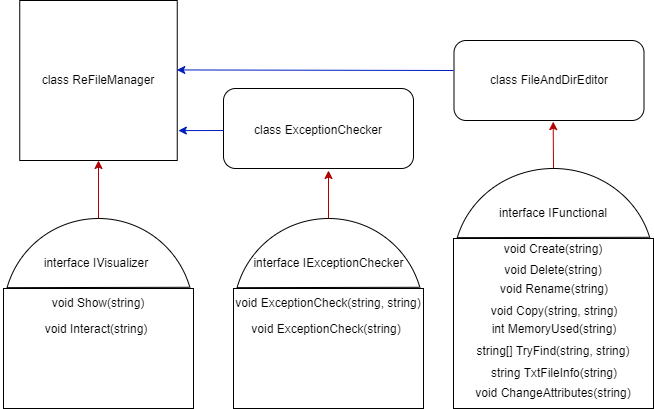

The diagram above was exported from draw.io. Its source (the exported page's mxGraphModel, read from the mxfile embedded in the PNG):
<mxGraphModel dx="1038" dy="-622" grid="1" gridSize="10" guides="1" tooltips="1" connect="1" arrows="1" fold="1" page="1" pageScale="1" pageWidth="827" pageHeight="1169" math="0" shadow="0">
  <root>
    <mxCell id="0" />
    <mxCell id="1" parent="0" />
    <mxCell id="edBm8CDLoZNerGMfW4Qq-1" value="" style="ellipse;whiteSpace=wrap;html=1;" vertex="1" parent="1">
      <mxGeometry x="370" y="2148" width="190" height="190" as="geometry" />
    </mxCell>
    <mxCell id="edBm8CDLoZNerGMfW4Qq-2" value="" style="endArrow=none;html=1;rounded=0;exitX=0.976;exitY=0.362;exitDx=0;exitDy=0;exitPerimeter=0;entryX=0.019;entryY=0.364;entryDx=0;entryDy=0;entryPerimeter=0;" edge="1" parent="1" source="edBm8CDLoZNerGMfW4Qq-1" target="edBm8CDLoZNerGMfW4Qq-1">
      <mxGeometry width="50" height="50" relative="1" as="geometry">
        <mxPoint x="670" y="2348" as="sourcePoint" />
        <mxPoint x="370" y="2216" as="targetPoint" />
      </mxGeometry>
    </mxCell>
    <mxCell id="edBm8CDLoZNerGMfW4Qq-7" value="interface IExceptionChecker" style="text;html=1;strokeColor=none;fillColor=none;align=center;verticalAlign=middle;whiteSpace=wrap;rounded=0;" vertex="1" parent="1">
      <mxGeometry x="387.5" y="2168" width="155" height="50" as="geometry" />
    </mxCell>
    <mxCell id="edBm8CDLoZNerGMfW4Qq-11" value="" style="ellipse;whiteSpace=wrap;html=1;" vertex="1" parent="1">
      <mxGeometry x="590" y="2098" width="200" height="190" as="geometry" />
    </mxCell>
    <mxCell id="edBm8CDLoZNerGMfW4Qq-12" value="" style="endArrow=none;html=1;rounded=0;exitX=0.976;exitY=0.362;exitDx=0;exitDy=0;exitPerimeter=0;entryX=0.019;entryY=0.364;entryDx=0;entryDy=0;entryPerimeter=0;" edge="1" parent="1" source="edBm8CDLoZNerGMfW4Qq-11" target="edBm8CDLoZNerGMfW4Qq-11">
      <mxGeometry width="50" height="50" relative="1" as="geometry">
        <mxPoint x="900" y="2298" as="sourcePoint" />
        <mxPoint x="600" y="2166" as="targetPoint" />
      </mxGeometry>
    </mxCell>
    <mxCell id="edBm8CDLoZNerGMfW4Qq-13" value="interface IFunctional" style="text;html=1;strokeColor=none;fillColor=none;align=center;verticalAlign=middle;whiteSpace=wrap;rounded=0;" vertex="1" parent="1">
      <mxGeometry x="620" y="2118" width="140" height="50" as="geometry" />
    </mxCell>
    <mxCell id="edBm8CDLoZNerGMfW4Qq-20" value="" style="rounded=0;whiteSpace=wrap;html=1;" vertex="1" parent="1">
      <mxGeometry x="370" y="2218" width="190" height="120" as="geometry" />
    </mxCell>
    <mxCell id="edBm8CDLoZNerGMfW4Qq-9" value="void ExceptionCheck(string, string)" style="text;html=1;strokeColor=none;fillColor=none;align=center;verticalAlign=middle;whiteSpace=wrap;rounded=0;" vertex="1" parent="1">
      <mxGeometry x="370" y="2218" width="190" height="30" as="geometry" />
    </mxCell>
    <mxCell id="edBm8CDLoZNerGMfW4Qq-10" value="void ExceptionCheck(string)" style="text;html=1;strokeColor=none;fillColor=none;align=center;verticalAlign=middle;whiteSpace=wrap;rounded=0;" vertex="1" parent="1">
      <mxGeometry x="372.5" y="2248" width="180" height="22" as="geometry" />
    </mxCell>
    <mxCell id="edBm8CDLoZNerGMfW4Qq-21" value="" style="rounded=0;whiteSpace=wrap;html=1;" vertex="1" parent="1">
      <mxGeometry x="590" y="2168" width="200" height="170" as="geometry" />
    </mxCell>
    <mxCell id="edBm8CDLoZNerGMfW4Qq-22" value="" style="ellipse;whiteSpace=wrap;html=1;" vertex="1" parent="1">
      <mxGeometry x="140" y="2148" width="190" height="190" as="geometry" />
    </mxCell>
    <mxCell id="edBm8CDLoZNerGMfW4Qq-23" value="" style="endArrow=none;html=1;rounded=0;exitX=0.976;exitY=0.362;exitDx=0;exitDy=0;exitPerimeter=0;entryX=0.019;entryY=0.364;entryDx=0;entryDy=0;entryPerimeter=0;" edge="1" parent="1" source="edBm8CDLoZNerGMfW4Qq-22" target="edBm8CDLoZNerGMfW4Qq-22">
      <mxGeometry width="50" height="50" relative="1" as="geometry">
        <mxPoint x="440" y="2348" as="sourcePoint" />
        <mxPoint x="140" y="2216" as="targetPoint" />
      </mxGeometry>
    </mxCell>
    <mxCell id="edBm8CDLoZNerGMfW4Qq-24" value="interface IVisualizer" style="text;html=1;strokeColor=none;fillColor=none;align=center;verticalAlign=middle;whiteSpace=wrap;rounded=0;" vertex="1" parent="1">
      <mxGeometry x="137.5" y="2168" width="190" height="50" as="geometry" />
    </mxCell>
    <mxCell id="edBm8CDLoZNerGMfW4Qq-25" value="" style="rounded=0;whiteSpace=wrap;html=1;" vertex="1" parent="1">
      <mxGeometry x="140" y="2218" width="190" height="120" as="geometry" />
    </mxCell>
    <mxCell id="edBm8CDLoZNerGMfW4Qq-26" value="void Show(string)" style="text;html=1;strokeColor=none;fillColor=none;align=center;verticalAlign=middle;whiteSpace=wrap;rounded=0;" vertex="1" parent="1">
      <mxGeometry x="140" y="2218" width="190" height="30" as="geometry" />
    </mxCell>
    <mxCell id="edBm8CDLoZNerGMfW4Qq-27" value="void Interact(string)" style="text;html=1;strokeColor=none;fillColor=none;align=center;verticalAlign=middle;whiteSpace=wrap;rounded=0;" vertex="1" parent="1">
      <mxGeometry x="142.5" y="2248" width="180" height="22" as="geometry" />
    </mxCell>
    <mxCell id="edBm8CDLoZNerGMfW4Qq-28" value="void Copy(string, string)" style="text;html=1;strokeColor=none;fillColor=none;align=center;verticalAlign=middle;whiteSpace=wrap;rounded=0;" vertex="1" parent="1">
      <mxGeometry x="590.5" y="2230" width="200" height="22" as="geometry" />
    </mxCell>
    <mxCell id="edBm8CDLoZNerGMfW4Qq-29" value="int MemoryUsed(string)" style="text;html=1;strokeColor=none;fillColor=none;align=center;verticalAlign=middle;whiteSpace=wrap;rounded=0;" vertex="1" parent="1">
      <mxGeometry x="590.5" y="2248" width="200" height="22" as="geometry" />
    </mxCell>
    <mxCell id="edBm8CDLoZNerGMfW4Qq-30" value="string[] TryFind(string, string)" style="text;html=1;strokeColor=none;fillColor=none;align=center;verticalAlign=middle;whiteSpace=wrap;rounded=0;" vertex="1" parent="1">
      <mxGeometry x="590" y="2270" width="200" height="22" as="geometry" />
    </mxCell>
    <mxCell id="edBm8CDLoZNerGMfW4Qq-31" value="void Create(string)" style="text;html=1;strokeColor=none;fillColor=none;align=center;verticalAlign=middle;whiteSpace=wrap;rounded=0;" vertex="1" parent="1">
      <mxGeometry x="590" y="2168" width="200" height="22" as="geometry" />
    </mxCell>
    <mxCell id="edBm8CDLoZNerGMfW4Qq-32" value="void Delete(string)" style="text;html=1;strokeColor=none;fillColor=none;align=center;verticalAlign=middle;whiteSpace=wrap;rounded=0;" vertex="1" parent="1">
      <mxGeometry x="590" y="2189" width="200" height="22" as="geometry" />
    </mxCell>
    <mxCell id="edBm8CDLoZNerGMfW4Qq-33" value="void Rename(string)" style="text;html=1;strokeColor=none;fillColor=none;align=center;verticalAlign=middle;whiteSpace=wrap;rounded=0;" vertex="1" parent="1">
      <mxGeometry x="590.5" y="2208" width="200" height="22" as="geometry" />
    </mxCell>
    <mxCell id="edBm8CDLoZNerGMfW4Qq-36" value="string TxtFileInfo(string)" style="text;html=1;strokeColor=none;fillColor=none;align=center;verticalAlign=middle;whiteSpace=wrap;rounded=0;" vertex="1" parent="1">
      <mxGeometry x="590.5" y="2292" width="200" height="22" as="geometry" />
    </mxCell>
    <mxCell id="edBm8CDLoZNerGMfW4Qq-37" value="void ChangeAttributes(string)" style="text;html=1;strokeColor=none;fillColor=none;align=center;verticalAlign=middle;whiteSpace=wrap;rounded=0;" vertex="1" parent="1">
      <mxGeometry x="590" y="2314" width="200" height="18" as="geometry" />
    </mxCell>
    <mxCell id="edBm8CDLoZNerGMfW4Qq-38" value="" style="rounded=1;whiteSpace=wrap;html=1;" vertex="1" parent="1">
      <mxGeometry x="590.5" y="1970" width="190" height="80" as="geometry" />
    </mxCell>
    <mxCell id="edBm8CDLoZNerGMfW4Qq-39" value="" style="rounded=1;whiteSpace=wrap;html=1;" vertex="1" parent="1">
      <mxGeometry x="360" y="2018" width="190" height="80" as="geometry" />
    </mxCell>
    <mxCell id="edBm8CDLoZNerGMfW4Qq-41" value="" style="rounded=0;whiteSpace=wrap;html=1;" vertex="1" parent="1">
      <mxGeometry x="156.25" y="1930" width="157.5" height="160" as="geometry" />
    </mxCell>
    <mxCell id="edBm8CDLoZNerGMfW4Qq-47" value="class FileAndDirEditor" style="text;html=1;strokeColor=none;fillColor=none;align=center;verticalAlign=middle;whiteSpace=wrap;rounded=0;" vertex="1" parent="1">
      <mxGeometry x="595.5" y="1980" width="180" height="60" as="geometry" />
    </mxCell>
    <mxCell id="edBm8CDLoZNerGMfW4Qq-48" value="class ExceptionChecker" style="text;html=1;strokeColor=none;fillColor=none;align=center;verticalAlign=middle;whiteSpace=wrap;rounded=0;" vertex="1" parent="1">
      <mxGeometry x="365" y="2030" width="180" height="60" as="geometry" />
    </mxCell>
    <mxCell id="edBm8CDLoZNerGMfW4Qq-50" value="" style="endArrow=classic;html=1;rounded=0;exitX=0.5;exitY=0;exitDx=0;exitDy=0;entryX=0.5;entryY=1;entryDx=0;entryDy=0;fillColor=#e51400;strokeColor=#B20000;" edge="1" parent="1" source="edBm8CDLoZNerGMfW4Qq-22" target="edBm8CDLoZNerGMfW4Qq-41">
      <mxGeometry width="50" height="50" relative="1" as="geometry">
        <mxPoint x="440" y="2110" as="sourcePoint" />
        <mxPoint x="490" y="2060" as="targetPoint" />
      </mxGeometry>
    </mxCell>
    <mxCell id="edBm8CDLoZNerGMfW4Qq-51" value="" style="endArrow=classic;html=1;rounded=0;exitX=0.5;exitY=0;exitDx=0;exitDy=0;fillColor=#e51400;strokeColor=#B20000;" edge="1" parent="1" source="edBm8CDLoZNerGMfW4Qq-1">
      <mxGeometry width="50" height="50" relative="1" as="geometry">
        <mxPoint x="440" y="2110" as="sourcePoint" />
        <mxPoint x="465" y="2100" as="targetPoint" />
      </mxGeometry>
    </mxCell>
    <mxCell id="edBm8CDLoZNerGMfW4Qq-52" value="" style="endArrow=classic;html=1;rounded=0;exitX=0.5;exitY=0;exitDx=0;exitDy=0;entryX=0.522;entryY=1.014;entryDx=0;entryDy=0;entryPerimeter=0;fillColor=#e51400;strokeColor=#B20000;" edge="1" parent="1" source="edBm8CDLoZNerGMfW4Qq-11" target="edBm8CDLoZNerGMfW4Qq-38">
      <mxGeometry width="50" height="50" relative="1" as="geometry">
        <mxPoint x="680" y="2080" as="sourcePoint" />
        <mxPoint x="680" y="2032" as="targetPoint" />
      </mxGeometry>
    </mxCell>
    <mxCell id="edBm8CDLoZNerGMfW4Qq-56" value="" style="endArrow=classic;html=1;rounded=0;entryX=1.007;entryY=0.813;entryDx=0;entryDy=0;entryPerimeter=0;fillColor=#0050ef;strokeColor=#001DBC;" edge="1" parent="1" target="edBm8CDLoZNerGMfW4Qq-41">
      <mxGeometry width="50" height="50" relative="1" as="geometry">
        <mxPoint x="360" y="2060" as="sourcePoint" />
        <mxPoint x="460" y="2050" as="targetPoint" />
      </mxGeometry>
    </mxCell>
    <mxCell id="edBm8CDLoZNerGMfW4Qq-59" value="" style="endArrow=classic;html=1;rounded=0;entryX=0.997;entryY=0.434;entryDx=0;entryDy=0;entryPerimeter=0;fillColor=#0050ef;strokeColor=#001DBC;" edge="1" parent="1" target="edBm8CDLoZNerGMfW4Qq-41">
      <mxGeometry width="50" height="50" relative="1" as="geometry">
        <mxPoint x="590" y="2000" as="sourcePoint" />
        <mxPoint x="530" y="2010" as="targetPoint" />
      </mxGeometry>
    </mxCell>
    <mxCell id="edBm8CDLoZNerGMfW4Qq-60" value="class ReFileManager" style="text;html=1;strokeColor=none;fillColor=none;align=center;verticalAlign=middle;whiteSpace=wrap;rounded=0;" vertex="1" parent="1">
      <mxGeometry x="158.13" y="1930" width="153.75" height="160" as="geometry" />
    </mxCell>
  </root>
</mxGraphModel>